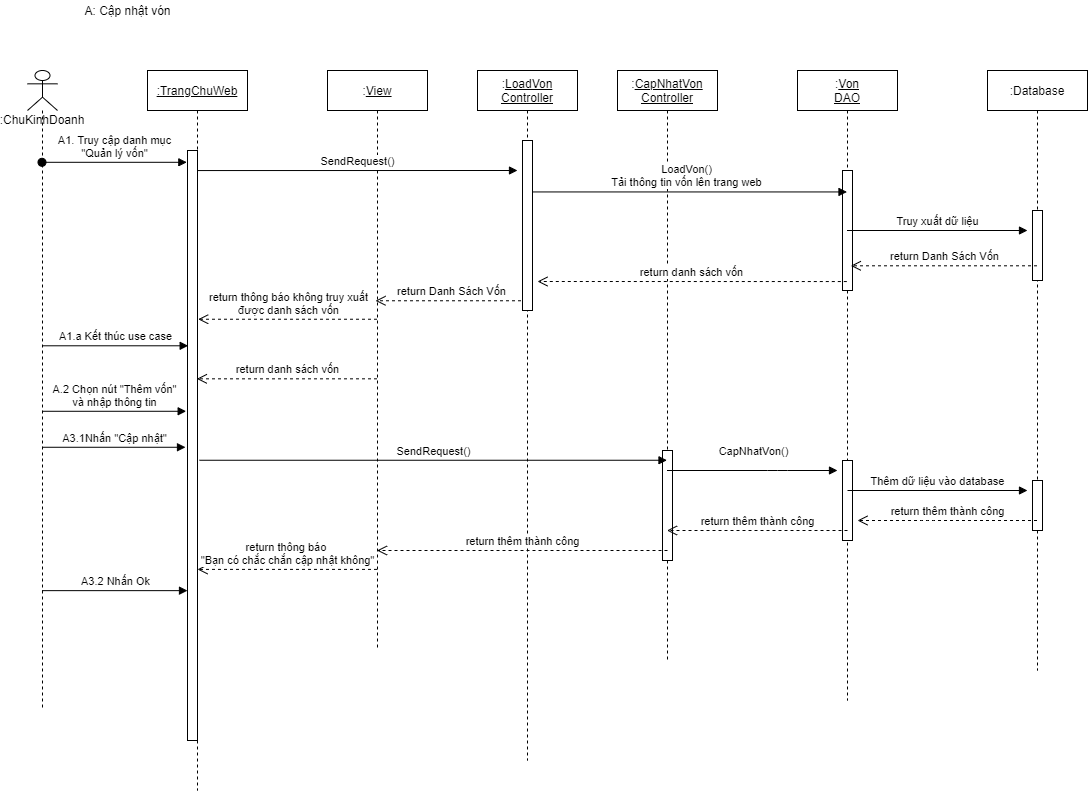

The diagram above was exported from draw.io. Its source (the exported page's mxGraphModel, read from the mxfile embedded in the PNG):
<mxGraphModel dx="1874" dy="592" grid="1" gridSize="10" guides="1" tooltips="1" connect="1" arrows="1" fold="1" page="1" pageScale="1" pageWidth="850" pageHeight="1100" math="0" shadow="0">
  <root>
    <mxCell id="gf15iWHBWUwrNoZRlZV5-0" />
    <mxCell id="gf15iWHBWUwrNoZRlZV5-1" parent="gf15iWHBWUwrNoZRlZV5-0" />
    <mxCell id="gf15iWHBWUwrNoZRlZV5-2" value="A: Cập nhật vón" style="text;html=1;align=center;verticalAlign=middle;resizable=0;points=[];autosize=1;" parent="gf15iWHBWUwrNoZRlZV5-1" vertex="1">
      <mxGeometry x="40" y="90" width="100" height="20" as="geometry" />
    </mxCell>
    <mxCell id="gf15iWHBWUwrNoZRlZV5-3" value="&lt;u&gt;:TrangChuWeb&lt;/u&gt;" style="shape=umlLifeline;perimeter=lifelinePerimeter;whiteSpace=wrap;html=1;container=1;collapsible=0;recursiveResize=0;outlineConnect=0;" parent="gf15iWHBWUwrNoZRlZV5-1" vertex="1">
      <mxGeometry x="110" y="160" width="100" height="720" as="geometry" />
    </mxCell>
    <mxCell id="Z-U-Rwe6_6lZXVJQhAjw-1" value="" style="html=1;points=[];perimeter=orthogonalPerimeter;" parent="gf15iWHBWUwrNoZRlZV5-3" vertex="1">
      <mxGeometry x="40" y="80" width="10" height="590" as="geometry" />
    </mxCell>
    <mxCell id="gf15iWHBWUwrNoZRlZV5-4" value=":&lt;u&gt;View&lt;/u&gt;" style="shape=umlLifeline;perimeter=lifelinePerimeter;whiteSpace=wrap;html=1;container=1;collapsible=0;recursiveResize=0;outlineConnect=0;" parent="gf15iWHBWUwrNoZRlZV5-1" vertex="1">
      <mxGeometry x="290" y="160" width="100" height="580" as="geometry" />
    </mxCell>
    <mxCell id="yvhGvnZcEvedI05hD5Ke-0" value=":&lt;u&gt;CapNhatVon&lt;br&gt;Controller&lt;/u&gt;" style="shape=umlLifeline;perimeter=lifelinePerimeter;whiteSpace=wrap;html=1;container=1;collapsible=0;recursiveResize=0;outlineConnect=0;" parent="gf15iWHBWUwrNoZRlZV5-1" vertex="1">
      <mxGeometry x="580" y="160" width="100" height="590" as="geometry" />
    </mxCell>
    <mxCell id="LaYRYBe_qRkZrMRbsJSx-4" value="" style="html=1;points=[];perimeter=orthogonalPerimeter;" parent="yvhGvnZcEvedI05hD5Ke-0" vertex="1">
      <mxGeometry x="45" y="380" width="10" height="110" as="geometry" />
    </mxCell>
    <mxCell id="yvhGvnZcEvedI05hD5Ke-1" value=":&lt;u&gt;Von&lt;br&gt;DAO&lt;/u&gt;" style="shape=umlLifeline;perimeter=lifelinePerimeter;whiteSpace=wrap;html=1;container=1;collapsible=0;recursiveResize=0;outlineConnect=0;" parent="gf15iWHBWUwrNoZRlZV5-1" vertex="1">
      <mxGeometry x="760" y="160" width="100" height="630" as="geometry" />
    </mxCell>
    <mxCell id="LaYRYBe_qRkZrMRbsJSx-6" value="" style="html=1;points=[];perimeter=orthogonalPerimeter;" parent="yvhGvnZcEvedI05hD5Ke-1" vertex="1">
      <mxGeometry x="45" y="100" width="10" height="120" as="geometry" />
    </mxCell>
    <mxCell id="LaYRYBe_qRkZrMRbsJSx-3" value="" style="html=1;points=[];perimeter=orthogonalPerimeter;" parent="yvhGvnZcEvedI05hD5Ke-1" vertex="1">
      <mxGeometry x="45" y="390" width="10" height="80" as="geometry" />
    </mxCell>
    <mxCell id="yvhGvnZcEvedI05hD5Ke-2" value=":Database" style="shape=umlLifeline;perimeter=lifelinePerimeter;whiteSpace=wrap;html=1;container=1;collapsible=0;recursiveResize=0;outlineConnect=0;" parent="gf15iWHBWUwrNoZRlZV5-1" vertex="1">
      <mxGeometry x="950" y="160" width="100" height="600" as="geometry" />
    </mxCell>
    <mxCell id="LaYRYBe_qRkZrMRbsJSx-5" value="" style="html=1;points=[];perimeter=orthogonalPerimeter;" parent="yvhGvnZcEvedI05hD5Ke-2" vertex="1">
      <mxGeometry x="45" y="140" width="10" height="70" as="geometry" />
    </mxCell>
    <mxCell id="LaYRYBe_qRkZrMRbsJSx-2" value="" style="html=1;points=[];perimeter=orthogonalPerimeter;" parent="yvhGvnZcEvedI05hD5Ke-2" vertex="1">
      <mxGeometry x="45" y="410" width="10" height="50" as="geometry" />
    </mxCell>
    <mxCell id="9qdJ7g1OsYy7wWYK8HvN-0" value=":ChuKinhDoanh" style="shape=umlLifeline;participant=umlActor;perimeter=lifelinePerimeter;whiteSpace=wrap;html=1;container=1;collapsible=0;recursiveResize=0;verticalAlign=top;spacingTop=36;outlineConnect=0;" parent="gf15iWHBWUwrNoZRlZV5-1" vertex="1">
      <mxGeometry x="-10" y="160" width="30" height="640" as="geometry" />
    </mxCell>
    <mxCell id="Z-U-Rwe6_6lZXVJQhAjw-2" value="A1. Truy cập danh mục&lt;br&gt;&quot;Quản lý vốn&quot;" style="html=1;verticalAlign=bottom;startArrow=oval;endArrow=block;startSize=8;entryX=-0.067;entryY=0.02;entryDx=0;entryDy=0;entryPerimeter=0;" parent="gf15iWHBWUwrNoZRlZV5-1" source="9qdJ7g1OsYy7wWYK8HvN-0" target="Z-U-Rwe6_6lZXVJQhAjw-1" edge="1">
      <mxGeometry relative="1" as="geometry">
        <mxPoint x="90" y="240" as="sourcePoint" />
      </mxGeometry>
    </mxCell>
    <mxCell id="Z-U-Rwe6_6lZXVJQhAjw-4" value="A1.a Kết thúc use case" style="html=1;verticalAlign=bottom;endArrow=block;entryX=0.067;entryY=0.331;entryDx=0;entryDy=0;entryPerimeter=0;" parent="gf15iWHBWUwrNoZRlZV5-1" source="9qdJ7g1OsYy7wWYK8HvN-0" target="Z-U-Rwe6_6lZXVJQhAjw-1" edge="1">
      <mxGeometry width="80" relative="1" as="geometry">
        <mxPoint x="20" y="370" as="sourcePoint" />
        <mxPoint x="100" y="370" as="targetPoint" />
      </mxGeometry>
    </mxCell>
    <mxCell id="Z-U-Rwe6_6lZXVJQhAjw-5" value="A.2 Chọn nút &quot;Thêm vốn&quot;&lt;br&gt;và nhập thông tin" style="html=1;verticalAlign=bottom;endArrow=block;entryX=-0.133;entryY=0.442;entryDx=0;entryDy=0;entryPerimeter=0;" parent="gf15iWHBWUwrNoZRlZV5-1" source="9qdJ7g1OsYy7wWYK8HvN-0" target="Z-U-Rwe6_6lZXVJQhAjw-1" edge="1">
      <mxGeometry width="80" relative="1" as="geometry">
        <mxPoint x="30" y="430" as="sourcePoint" />
        <mxPoint x="110" y="430" as="targetPoint" />
      </mxGeometry>
    </mxCell>
    <mxCell id="Z-U-Rwe6_6lZXVJQhAjw-6" value="A3.1Nhấn &quot;Cập nhật&quot;" style="html=1;verticalAlign=bottom;endArrow=block;entryX=-0.2;entryY=0.503;entryDx=0;entryDy=0;entryPerimeter=0;" parent="gf15iWHBWUwrNoZRlZV5-1" source="9qdJ7g1OsYy7wWYK8HvN-0" target="Z-U-Rwe6_6lZXVJQhAjw-1" edge="1">
      <mxGeometry width="80" relative="1" as="geometry">
        <mxPoint x="30" y="480" as="sourcePoint" />
        <mxPoint x="110" y="480" as="targetPoint" />
      </mxGeometry>
    </mxCell>
    <mxCell id="Z-U-Rwe6_6lZXVJQhAjw-7" value="SendRequest()" style="html=1;verticalAlign=bottom;endArrow=block;exitX=0.967;exitY=0.034;exitDx=0;exitDy=0;exitPerimeter=0;" parent="gf15iWHBWUwrNoZRlZV5-1" source="Z-U-Rwe6_6lZXVJQhAjw-1" edge="1">
      <mxGeometry width="80" relative="1" as="geometry">
        <mxPoint x="260" y="290" as="sourcePoint" />
        <mxPoint x="480" y="260" as="targetPoint" />
      </mxGeometry>
    </mxCell>
    <mxCell id="Z-U-Rwe6_6lZXVJQhAjw-8" value="LoadVon()&lt;br&gt;Tải thông tin vốn lên trang web" style="html=1;verticalAlign=bottom;endArrow=block;exitX=0.48;exitY=0.176;exitDx=0;exitDy=0;exitPerimeter=0;" parent="gf15iWHBWUwrNoZRlZV5-1" source="57Lu0Qm6dBQtPnCiRS-Y-2" target="yvhGvnZcEvedI05hD5Ke-1" edge="1">
      <mxGeometry width="80" relative="1" as="geometry">
        <mxPoint x="480" y="340" as="sourcePoint" />
        <mxPoint x="560" y="340" as="targetPoint" />
      </mxGeometry>
    </mxCell>
    <mxCell id="Z-U-Rwe6_6lZXVJQhAjw-9" value="Truy xuất dữ liệu" style="html=1;verticalAlign=bottom;endArrow=block;" parent="gf15iWHBWUwrNoZRlZV5-1" source="yvhGvnZcEvedI05hD5Ke-1" edge="1">
      <mxGeometry width="80" relative="1" as="geometry">
        <mxPoint x="920" y="320" as="sourcePoint" />
        <mxPoint x="990" y="320" as="targetPoint" />
      </mxGeometry>
    </mxCell>
    <mxCell id="Z-U-Rwe6_6lZXVJQhAjw-10" value="return Danh Sách Vốn" style="html=1;verticalAlign=bottom;endArrow=open;dashed=1;endSize=8;entryX=0.533;entryY=0.31;entryDx=0;entryDy=0;entryPerimeter=0;" parent="gf15iWHBWUwrNoZRlZV5-1" source="yvhGvnZcEvedI05hD5Ke-2" target="yvhGvnZcEvedI05hD5Ke-1" edge="1">
      <mxGeometry relative="1" as="geometry">
        <mxPoint x="720" y="400" as="sourcePoint" />
        <mxPoint x="640" y="400" as="targetPoint" />
      </mxGeometry>
    </mxCell>
    <mxCell id="Z-U-Rwe6_6lZXVJQhAjw-11" value="return danh sách vốn" style="html=1;verticalAlign=bottom;endArrow=open;dashed=1;endSize=8;exitX=0.493;exitY=0.335;exitDx=0;exitDy=0;exitPerimeter=0;" parent="gf15iWHBWUwrNoZRlZV5-1" source="yvhGvnZcEvedI05hD5Ke-1" edge="1">
      <mxGeometry relative="1" as="geometry">
        <mxPoint x="620" y="400" as="sourcePoint" />
        <mxPoint x="500" y="371" as="targetPoint" />
      </mxGeometry>
    </mxCell>
    <mxCell id="Z-U-Rwe6_6lZXVJQhAjw-12" value="return Danh Sách Vốn" style="html=1;verticalAlign=bottom;endArrow=open;dashed=1;endSize=8;entryX=0.48;entryY=0.397;entryDx=0;entryDy=0;entryPerimeter=0;" parent="gf15iWHBWUwrNoZRlZV5-1" source="57Lu0Qm6dBQtPnCiRS-Y-2" target="gf15iWHBWUwrNoZRlZV5-4" edge="1">
      <mxGeometry relative="1" as="geometry">
        <mxPoint x="640" y="455" as="sourcePoint" />
        <mxPoint x="390" y="400" as="targetPoint" />
      </mxGeometry>
    </mxCell>
    <mxCell id="Z-U-Rwe6_6lZXVJQhAjw-13" value="return thông báo không truy xuất&lt;br&gt;được danh sách vốn" style="html=1;verticalAlign=bottom;endArrow=open;dashed=1;endSize=8;entryX=1.067;entryY=0.286;entryDx=0;entryDy=0;entryPerimeter=0;" parent="gf15iWHBWUwrNoZRlZV5-1" source="gf15iWHBWUwrNoZRlZV5-4" target="Z-U-Rwe6_6lZXVJQhAjw-1" edge="1">
      <mxGeometry relative="1" as="geometry">
        <mxPoint x="320" y="390" as="sourcePoint" />
        <mxPoint x="160" y="450" as="targetPoint" />
      </mxGeometry>
    </mxCell>
    <mxCell id="Z-U-Rwe6_6lZXVJQhAjw-14" value="return danh sách vốn" style="html=1;verticalAlign=bottom;endArrow=open;dashed=1;endSize=8;entryX=0.933;entryY=0.387;entryDx=0;entryDy=0;entryPerimeter=0;" parent="gf15iWHBWUwrNoZRlZV5-1" source="gf15iWHBWUwrNoZRlZV5-4" target="Z-U-Rwe6_6lZXVJQhAjw-1" edge="1">
      <mxGeometry relative="1" as="geometry">
        <mxPoint x="270" y="540" as="sourcePoint" />
        <mxPoint x="190" y="540" as="targetPoint" />
      </mxGeometry>
    </mxCell>
    <mxCell id="57Lu0Qm6dBQtPnCiRS-Y-1" value="SendRequest()" style="html=1;verticalAlign=bottom;endArrow=block;exitX=1.2;exitY=0.525;exitDx=0;exitDy=0;exitPerimeter=0;" parent="gf15iWHBWUwrNoZRlZV5-1" source="Z-U-Rwe6_6lZXVJQhAjw-1" target="yvhGvnZcEvedI05hD5Ke-0" edge="1">
      <mxGeometry width="80" relative="1" as="geometry">
        <mxPoint x="260" y="440" as="sourcePoint" />
        <mxPoint x="340" y="440" as="targetPoint" />
      </mxGeometry>
    </mxCell>
    <mxCell id="57Lu0Qm6dBQtPnCiRS-Y-2" value=":&lt;u&gt;LoadVon&lt;br&gt;Controller&lt;/u&gt;" style="shape=umlLifeline;perimeter=lifelinePerimeter;whiteSpace=wrap;html=1;container=1;collapsible=0;recursiveResize=0;outlineConnect=0;" parent="gf15iWHBWUwrNoZRlZV5-1" vertex="1">
      <mxGeometry x="440" y="160" width="100" height="690" as="geometry" />
    </mxCell>
    <mxCell id="LaYRYBe_qRkZrMRbsJSx-7" value="" style="html=1;points=[];perimeter=orthogonalPerimeter;" parent="57Lu0Qm6dBQtPnCiRS-Y-2" vertex="1">
      <mxGeometry x="45" y="70" width="10" height="170" as="geometry" />
    </mxCell>
    <mxCell id="57Lu0Qm6dBQtPnCiRS-Y-5" value="Thêm dữ liệu vào database" style="html=1;verticalAlign=bottom;endArrow=block;" parent="gf15iWHBWUwrNoZRlZV5-1" edge="1">
      <mxGeometry width="80" relative="1" as="geometry">
        <mxPoint x="810" y="580" as="sourcePoint" />
        <mxPoint x="990" y="580" as="targetPoint" />
        <Array as="points" />
      </mxGeometry>
    </mxCell>
    <mxCell id="57Lu0Qm6dBQtPnCiRS-Y-6" value="CapNhatVon()" style="html=1;verticalAlign=bottom;endArrow=block;" parent="gf15iWHBWUwrNoZRlZV5-1" source="yvhGvnZcEvedI05hD5Ke-0" edge="1">
      <mxGeometry x="0.0046" y="10" width="80" relative="1" as="geometry">
        <mxPoint x="660" y="560" as="sourcePoint" />
        <mxPoint x="800" y="560" as="targetPoint" />
        <Array as="points">
          <mxPoint x="740" y="560" />
        </Array>
        <mxPoint as="offset" />
      </mxGeometry>
    </mxCell>
    <mxCell id="huEXcYIpbbRo3zZp3JjG-0" value="return thêm thành công" style="html=1;verticalAlign=bottom;endArrow=open;dashed=1;endSize=8;" parent="gf15iWHBWUwrNoZRlZV5-1" source="yvhGvnZcEvedI05hD5Ke-2" edge="1">
      <mxGeometry relative="1" as="geometry">
        <mxPoint x="920" y="610" as="sourcePoint" />
        <mxPoint x="820" y="610" as="targetPoint" />
        <Array as="points">
          <mxPoint x="890" y="610" />
        </Array>
      </mxGeometry>
    </mxCell>
    <mxCell id="huEXcYIpbbRo3zZp3JjG-2" value="return thêm thành công" style="html=1;verticalAlign=bottom;endArrow=open;dashed=1;endSize=8;" parent="gf15iWHBWUwrNoZRlZV5-1" target="yvhGvnZcEvedI05hD5Ke-0" edge="1">
      <mxGeometry relative="1" as="geometry">
        <mxPoint x="810" y="620" as="sourcePoint" />
        <mxPoint x="730" y="620" as="targetPoint" />
      </mxGeometry>
    </mxCell>
    <mxCell id="huEXcYIpbbRo3zZp3JjG-3" value="return thêm thành công" style="html=1;verticalAlign=bottom;endArrow=open;dashed=1;endSize=8;" parent="gf15iWHBWUwrNoZRlZV5-1" target="gf15iWHBWUwrNoZRlZV5-4" edge="1">
      <mxGeometry relative="1" as="geometry">
        <mxPoint x="630" y="640" as="sourcePoint" />
        <mxPoint x="550" y="640" as="targetPoint" />
      </mxGeometry>
    </mxCell>
    <mxCell id="huEXcYIpbbRo3zZp3JjG-4" value="return thông báo&amp;nbsp;&lt;br&gt;&quot;Bạn có chắc chắn cập nhật không&quot;" style="html=1;verticalAlign=bottom;endArrow=open;dashed=1;endSize=8;entryX=1;entryY=0.71;entryDx=0;entryDy=0;entryPerimeter=0;" parent="gf15iWHBWUwrNoZRlZV5-1" source="gf15iWHBWUwrNoZRlZV5-4" target="Z-U-Rwe6_6lZXVJQhAjw-1" edge="1">
      <mxGeometry relative="1" as="geometry">
        <mxPoint x="280" y="660" as="sourcePoint" />
        <mxPoint x="200" y="660" as="targetPoint" />
      </mxGeometry>
    </mxCell>
    <mxCell id="huEXcYIpbbRo3zZp3JjG-5" value="A3.2 Nhấn Ok" style="html=1;verticalAlign=bottom;endArrow=block;entryX=0;entryY=0.746;entryDx=0;entryDy=0;entryPerimeter=0;" parent="gf15iWHBWUwrNoZRlZV5-1" source="9qdJ7g1OsYy7wWYK8HvN-0" target="Z-U-Rwe6_6lZXVJQhAjw-1" edge="1">
      <mxGeometry width="80" relative="1" as="geometry">
        <mxPoint x="40" y="680" as="sourcePoint" />
        <mxPoint x="120" y="680" as="targetPoint" />
      </mxGeometry>
    </mxCell>
  </root>
</mxGraphModel>